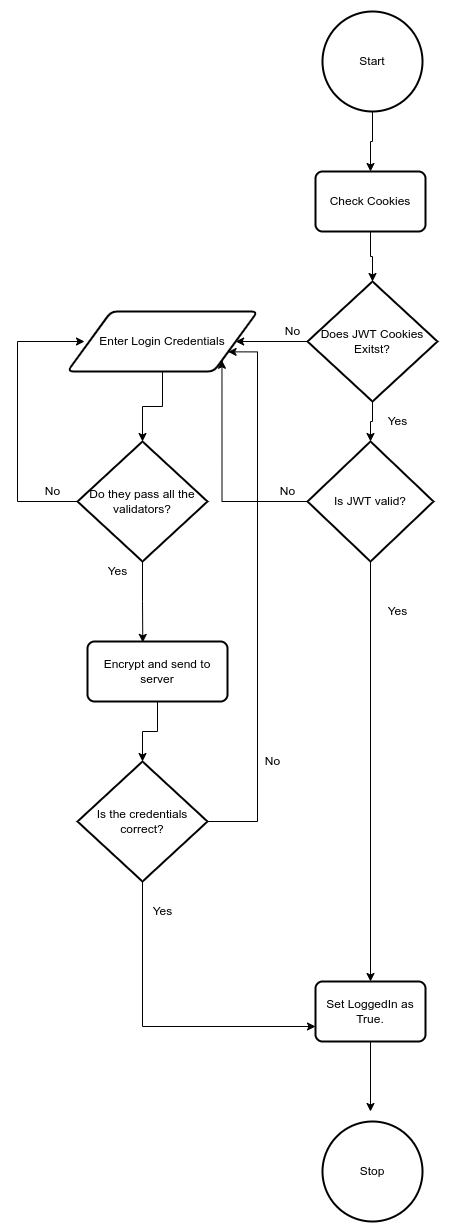

The diagram above was exported from draw.io. Its source (the exported page's mxGraphModel, read from the mxfile embedded in the PNG):
<mxGraphModel dx="1248" dy="687" grid="1" gridSize="10" guides="1" tooltips="1" connect="1" arrows="1" fold="1" page="1" pageScale="1" pageWidth="827" pageHeight="1169" math="0" shadow="0">
  <root>
    <mxCell id="WIyWlLk6GJQsqaUBKTNV-0" />
    <mxCell id="WIyWlLk6GJQsqaUBKTNV-1" parent="WIyWlLk6GJQsqaUBKTNV-0" />
    <mxCell id="Ifv5iNUNFuN18WdG8C7Z-26" style="edgeStyle=orthogonalEdgeStyle;rounded=0;orthogonalLoop=1;jettySize=auto;html=1;entryX=0.5;entryY=0;entryDx=0;entryDy=0;" edge="1" parent="WIyWlLk6GJQsqaUBKTNV-1" source="Ifv5iNUNFuN18WdG8C7Z-1" target="Ifv5iNUNFuN18WdG8C7Z-2">
      <mxGeometry relative="1" as="geometry" />
    </mxCell>
    <mxCell id="Ifv5iNUNFuN18WdG8C7Z-1" value="Start" style="strokeWidth=2;html=1;shape=mxgraph.flowchart.start_2;whiteSpace=wrap;" vertex="1" parent="WIyWlLk6GJQsqaUBKTNV-1">
      <mxGeometry x="335" y="50" width="100" height="100" as="geometry" />
    </mxCell>
    <mxCell id="Ifv5iNUNFuN18WdG8C7Z-25" style="edgeStyle=orthogonalEdgeStyle;rounded=0;orthogonalLoop=1;jettySize=auto;html=1;entryX=0.5;entryY=0;entryDx=0;entryDy=0;entryPerimeter=0;" edge="1" parent="WIyWlLk6GJQsqaUBKTNV-1" source="Ifv5iNUNFuN18WdG8C7Z-2" target="Ifv5iNUNFuN18WdG8C7Z-3">
      <mxGeometry relative="1" as="geometry" />
    </mxCell>
    <mxCell id="Ifv5iNUNFuN18WdG8C7Z-2" value="Check Cookies" style="rounded=1;whiteSpace=wrap;html=1;absoluteArcSize=1;arcSize=14;strokeWidth=2;" vertex="1" parent="WIyWlLk6GJQsqaUBKTNV-1">
      <mxGeometry x="328" y="210" width="110" height="60" as="geometry" />
    </mxCell>
    <mxCell id="Ifv5iNUNFuN18WdG8C7Z-20" style="edgeStyle=orthogonalEdgeStyle;rounded=0;orthogonalLoop=1;jettySize=auto;html=1;entryX=1;entryY=0.5;entryDx=0;entryDy=0;" edge="1" parent="WIyWlLk6GJQsqaUBKTNV-1" source="Ifv5iNUNFuN18WdG8C7Z-3" target="Ifv5iNUNFuN18WdG8C7Z-8">
      <mxGeometry relative="1" as="geometry" />
    </mxCell>
    <mxCell id="Ifv5iNUNFuN18WdG8C7Z-21" style="edgeStyle=orthogonalEdgeStyle;rounded=0;orthogonalLoop=1;jettySize=auto;html=1;entryX=0.5;entryY=0;entryDx=0;entryDy=0;entryPerimeter=0;" edge="1" parent="WIyWlLk6GJQsqaUBKTNV-1" source="Ifv5iNUNFuN18WdG8C7Z-3" target="Ifv5iNUNFuN18WdG8C7Z-5">
      <mxGeometry relative="1" as="geometry" />
    </mxCell>
    <mxCell id="Ifv5iNUNFuN18WdG8C7Z-3" value="Does JWT Cookies Exitst?" style="strokeWidth=2;html=1;shape=mxgraph.flowchart.decision;whiteSpace=wrap;" vertex="1" parent="WIyWlLk6GJQsqaUBKTNV-1">
      <mxGeometry x="320" y="320" width="130" height="120" as="geometry" />
    </mxCell>
    <mxCell id="Ifv5iNUNFuN18WdG8C7Z-22" style="edgeStyle=orthogonalEdgeStyle;rounded=0;orthogonalLoop=1;jettySize=auto;html=1;entryX=0.5;entryY=0;entryDx=0;entryDy=0;" edge="1" parent="WIyWlLk6GJQsqaUBKTNV-1" source="Ifv5iNUNFuN18WdG8C7Z-5" target="Ifv5iNUNFuN18WdG8C7Z-6">
      <mxGeometry relative="1" as="geometry" />
    </mxCell>
    <mxCell id="Ifv5iNUNFuN18WdG8C7Z-28" style="edgeStyle=orthogonalEdgeStyle;rounded=0;orthogonalLoop=1;jettySize=auto;html=1;entryX=1;entryY=1;entryDx=0;entryDy=0;" edge="1" parent="WIyWlLk6GJQsqaUBKTNV-1" source="Ifv5iNUNFuN18WdG8C7Z-5" target="Ifv5iNUNFuN18WdG8C7Z-8">
      <mxGeometry relative="1" as="geometry" />
    </mxCell>
    <mxCell id="Ifv5iNUNFuN18WdG8C7Z-5" value="Is JWT valid?" style="strokeWidth=2;html=1;shape=mxgraph.flowchart.decision;whiteSpace=wrap;" vertex="1" parent="WIyWlLk6GJQsqaUBKTNV-1">
      <mxGeometry x="320" y="480" width="126" height="120" as="geometry" />
    </mxCell>
    <mxCell id="Ifv5iNUNFuN18WdG8C7Z-24" style="edgeStyle=orthogonalEdgeStyle;rounded=0;orthogonalLoop=1;jettySize=auto;html=1;" edge="1" parent="WIyWlLk6GJQsqaUBKTNV-1" source="Ifv5iNUNFuN18WdG8C7Z-6">
      <mxGeometry relative="1" as="geometry">
        <mxPoint x="383" y="1150" as="targetPoint" />
      </mxGeometry>
    </mxCell>
    <mxCell id="Ifv5iNUNFuN18WdG8C7Z-6" value="Set LoggedIn as True." style="rounded=1;whiteSpace=wrap;html=1;absoluteArcSize=1;arcSize=14;strokeWidth=2;" vertex="1" parent="WIyWlLk6GJQsqaUBKTNV-1">
      <mxGeometry x="328" y="1020" width="110" height="60" as="geometry" />
    </mxCell>
    <mxCell id="Ifv5iNUNFuN18WdG8C7Z-7" value="Stop" style="strokeWidth=2;html=1;shape=mxgraph.flowchart.start_2;whiteSpace=wrap;" vertex="1" parent="WIyWlLk6GJQsqaUBKTNV-1">
      <mxGeometry x="335" y="1160" width="100" height="100" as="geometry" />
    </mxCell>
    <mxCell id="Ifv5iNUNFuN18WdG8C7Z-17" style="edgeStyle=orthogonalEdgeStyle;rounded=0;orthogonalLoop=1;jettySize=auto;html=1;entryX=0.5;entryY=0;entryDx=0;entryDy=0;entryPerimeter=0;" edge="1" parent="WIyWlLk6GJQsqaUBKTNV-1" source="Ifv5iNUNFuN18WdG8C7Z-8" target="Ifv5iNUNFuN18WdG8C7Z-10">
      <mxGeometry relative="1" as="geometry" />
    </mxCell>
    <mxCell id="Ifv5iNUNFuN18WdG8C7Z-8" value="Enter Login Credentials" style="shape=parallelogram;html=1;strokeWidth=2;perimeter=parallelogramPerimeter;whiteSpace=wrap;rounded=1;arcSize=12;size=0.23;" vertex="1" parent="WIyWlLk6GJQsqaUBKTNV-1">
      <mxGeometry x="80" y="350" width="190" height="60" as="geometry" />
    </mxCell>
    <mxCell id="Ifv5iNUNFuN18WdG8C7Z-15" style="edgeStyle=orthogonalEdgeStyle;rounded=0;orthogonalLoop=1;jettySize=auto;html=1;entryX=0.395;entryY=0.015;entryDx=0;entryDy=0;entryPerimeter=0;" edge="1" parent="WIyWlLk6GJQsqaUBKTNV-1" source="Ifv5iNUNFuN18WdG8C7Z-10" target="Ifv5iNUNFuN18WdG8C7Z-11">
      <mxGeometry relative="1" as="geometry" />
    </mxCell>
    <mxCell id="Ifv5iNUNFuN18WdG8C7Z-18" style="edgeStyle=orthogonalEdgeStyle;rounded=0;orthogonalLoop=1;jettySize=auto;html=1;" edge="1" parent="WIyWlLk6GJQsqaUBKTNV-1" source="Ifv5iNUNFuN18WdG8C7Z-10">
      <mxGeometry relative="1" as="geometry">
        <mxPoint x="97" y="380" as="targetPoint" />
        <Array as="points">
          <mxPoint x="30" y="540" />
          <mxPoint x="30" y="380" />
        </Array>
      </mxGeometry>
    </mxCell>
    <mxCell id="Ifv5iNUNFuN18WdG8C7Z-10" value="Do they pass all the validators?" style="strokeWidth=2;html=1;shape=mxgraph.flowchart.decision;whiteSpace=wrap;" vertex="1" parent="WIyWlLk6GJQsqaUBKTNV-1">
      <mxGeometry x="90" y="480" width="130" height="120" as="geometry" />
    </mxCell>
    <mxCell id="Ifv5iNUNFuN18WdG8C7Z-16" style="edgeStyle=orthogonalEdgeStyle;rounded=0;orthogonalLoop=1;jettySize=auto;html=1;entryX=0.5;entryY=0;entryDx=0;entryDy=0;entryPerimeter=0;" edge="1" parent="WIyWlLk6GJQsqaUBKTNV-1" source="Ifv5iNUNFuN18WdG8C7Z-11" target="Ifv5iNUNFuN18WdG8C7Z-12">
      <mxGeometry relative="1" as="geometry" />
    </mxCell>
    <mxCell id="Ifv5iNUNFuN18WdG8C7Z-11" value="Encrypt and send to server" style="rounded=1;whiteSpace=wrap;html=1;absoluteArcSize=1;arcSize=14;strokeWidth=2;" vertex="1" parent="WIyWlLk6GJQsqaUBKTNV-1">
      <mxGeometry x="100" y="680" width="140" height="60" as="geometry" />
    </mxCell>
    <mxCell id="Ifv5iNUNFuN18WdG8C7Z-19" style="edgeStyle=orthogonalEdgeStyle;rounded=0;orthogonalLoop=1;jettySize=auto;html=1;entryX=1;entryY=0.75;entryDx=0;entryDy=0;" edge="1" parent="WIyWlLk6GJQsqaUBKTNV-1" source="Ifv5iNUNFuN18WdG8C7Z-12" target="Ifv5iNUNFuN18WdG8C7Z-8">
      <mxGeometry relative="1" as="geometry">
        <mxPoint x="280" y="410" as="targetPoint" />
        <Array as="points">
          <mxPoint x="270" y="860" />
          <mxPoint x="270" y="390" />
        </Array>
      </mxGeometry>
    </mxCell>
    <mxCell id="Ifv5iNUNFuN18WdG8C7Z-23" style="edgeStyle=orthogonalEdgeStyle;rounded=0;orthogonalLoop=1;jettySize=auto;html=1;entryX=0;entryY=0.75;entryDx=0;entryDy=0;" edge="1" parent="WIyWlLk6GJQsqaUBKTNV-1" source="Ifv5iNUNFuN18WdG8C7Z-12" target="Ifv5iNUNFuN18WdG8C7Z-6">
      <mxGeometry relative="1" as="geometry">
        <Array as="points">
          <mxPoint x="155" y="1065" />
        </Array>
      </mxGeometry>
    </mxCell>
    <mxCell id="Ifv5iNUNFuN18WdG8C7Z-12" value="Is the credentials correct?" style="strokeWidth=2;html=1;shape=mxgraph.flowchart.decision;whiteSpace=wrap;" vertex="1" parent="WIyWlLk6GJQsqaUBKTNV-1">
      <mxGeometry x="90" y="800" width="130" height="120" as="geometry" />
    </mxCell>
    <mxCell id="Ifv5iNUNFuN18WdG8C7Z-27" value="Yes" style="text;html=1;align=center;verticalAlign=middle;resizable=0;points=[];autosize=1;strokeColor=none;fillColor=none;" vertex="1" parent="WIyWlLk6GJQsqaUBKTNV-1">
      <mxGeometry x="390" y="450" width="40" height="20" as="geometry" />
    </mxCell>
    <mxCell id="Ifv5iNUNFuN18WdG8C7Z-29" value="Yes" style="text;html=1;align=center;verticalAlign=middle;resizable=0;points=[];autosize=1;strokeColor=none;fillColor=none;" vertex="1" parent="WIyWlLk6GJQsqaUBKTNV-1">
      <mxGeometry x="390" y="640" width="40" height="20" as="geometry" />
    </mxCell>
    <mxCell id="Ifv5iNUNFuN18WdG8C7Z-30" value="No" style="text;html=1;align=center;verticalAlign=middle;resizable=0;points=[];autosize=1;strokeColor=none;fillColor=none;" vertex="1" parent="WIyWlLk6GJQsqaUBKTNV-1">
      <mxGeometry x="285" y="520" width="30" height="20" as="geometry" />
    </mxCell>
    <mxCell id="Ifv5iNUNFuN18WdG8C7Z-31" value="No" style="text;html=1;align=center;verticalAlign=middle;resizable=0;points=[];autosize=1;strokeColor=none;fillColor=none;" vertex="1" parent="WIyWlLk6GJQsqaUBKTNV-1">
      <mxGeometry x="290" y="360" width="30" height="20" as="geometry" />
    </mxCell>
    <mxCell id="Ifv5iNUNFuN18WdG8C7Z-32" value="No" style="text;html=1;align=center;verticalAlign=middle;resizable=0;points=[];autosize=1;strokeColor=none;fillColor=none;" vertex="1" parent="WIyWlLk6GJQsqaUBKTNV-1">
      <mxGeometry x="50" y="520" width="30" height="20" as="geometry" />
    </mxCell>
    <mxCell id="Ifv5iNUNFuN18WdG8C7Z-33" value="Yes" style="text;html=1;align=center;verticalAlign=middle;resizable=0;points=[];autosize=1;strokeColor=none;fillColor=none;" vertex="1" parent="WIyWlLk6GJQsqaUBKTNV-1">
      <mxGeometry x="110" y="600" width="40" height="20" as="geometry" />
    </mxCell>
    <mxCell id="Ifv5iNUNFuN18WdG8C7Z-34" value="Yes" style="text;html=1;align=center;verticalAlign=middle;resizable=0;points=[];autosize=1;strokeColor=none;fillColor=none;" vertex="1" parent="WIyWlLk6GJQsqaUBKTNV-1">
      <mxGeometry x="155" y="940" width="40" height="20" as="geometry" />
    </mxCell>
    <mxCell id="Ifv5iNUNFuN18WdG8C7Z-35" value="No" style="text;html=1;align=center;verticalAlign=middle;resizable=0;points=[];autosize=1;strokeColor=none;fillColor=none;" vertex="1" parent="WIyWlLk6GJQsqaUBKTNV-1">
      <mxGeometry x="270" y="790" width="30" height="20" as="geometry" />
    </mxCell>
  </root>
</mxGraphModel>